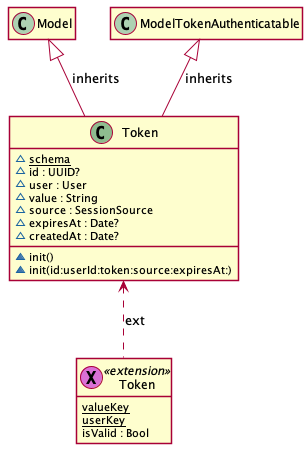

The diagram above was rendered by PlantUML. Its source (embedded in the PNG):
@startuml
' STYLE START
hide empty members
skinparam shadowing false
' STYLE END


class "Token" as Token << (C, DarkSeaGreen) >> { 
  ~{static} schema
  ~id : UUID?
  ~user : User
  ~value : String
  ~source : SessionSource
  ~expiresAt : Date?
  ~createdAt : Date?
  ~init()
  ~init(id:userId:token:source:expiresAt:) 
}
class "Token" as Token0 << (X, Orchid) extension >> { 
  {static} valueKey
  {static} userKey
  isValid : Bool 
}
Model <|-- Token : inherits
ModelTokenAuthenticatable <|-- Token : inherits
Token <.. Token0 : ext
@enduml